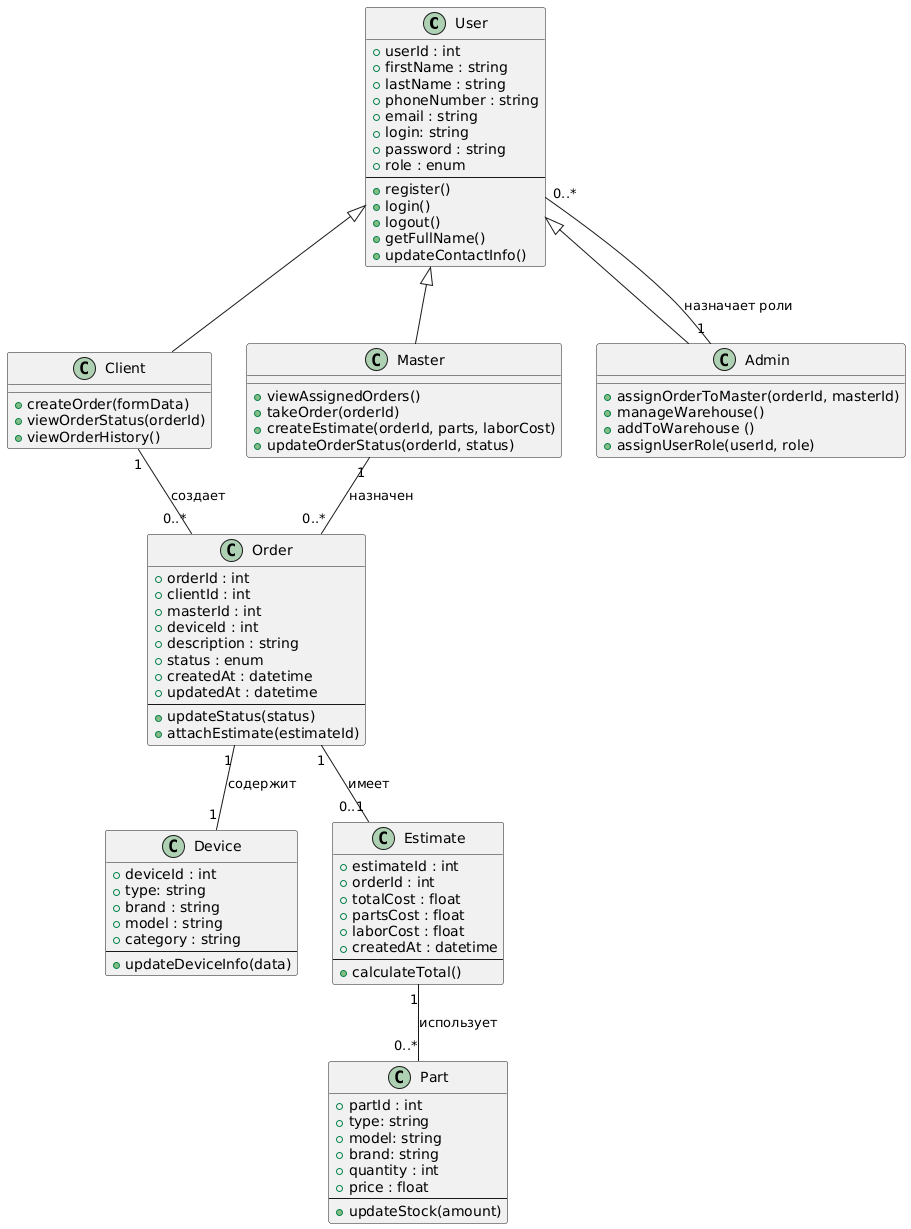

The diagram above was rendered by PlantUML. Its source (embedded in the PNG):
@startuml
class User {
    + userId : int
    + firstName : string
    + lastName : string
    + phoneNumber : string
    + email : string
    + login: string
    + password : string
    + role : enum
    --
    + register()
    + login()
    + logout()
    + getFullName()
    + updateContactInfo()
}

class Client {
    + createOrder(formData)
    + viewOrderStatus(orderId)
    + viewOrderHistory()
}

class Master {
    + viewAssignedOrders()
    + takeOrder(orderId)
    + createEstimate(orderId, parts, laborCost)
    + updateOrderStatus(orderId, status)
}

class Admin {
    + assignOrderToMaster(orderId, masterId)
    + manageWarehouse()
    + addToWarehouse ()
    + assignUserRole(userId, role)
}

class Device {
    + deviceId : int
    + type: string
    + brand : string
    + model : string
    + category : string
    --
    + updateDeviceInfo(data)
}

class Order {
    + orderId : int
    + clientId : int
    + masterId : int
    + deviceId : int
    + description : string
    + status : enum
    + createdAt : datetime
    + updatedAt : datetime
    --
    + updateStatus(status)
    + attachEstimate(estimateId)
}

class Estimate {
    + estimateId : int
    + orderId : int
    + totalCost : float
    + partsCost : float
    + laborCost : float
    + createdAt : datetime
    --
    + calculateTotal()
}

class Part {
    + partId : int
    + type: string
    + model: string
    + brand: string
    + quantity : int
    + price : float
    --
    + updateStock(amount)
}

User <|-- Client
User <|-- Master
User <|-- Admin

Client "1" -- "0..*" Order : создает
Order "1" -- "1" Device : содержит
Order "1" -- "0..1" Estimate : имеет
Estimate "1" -- "0..*" Part : использует
Master "1" -- "0..*" Order : назначен
Admin "1" -- "0..*" User : назначает роли
@enduml